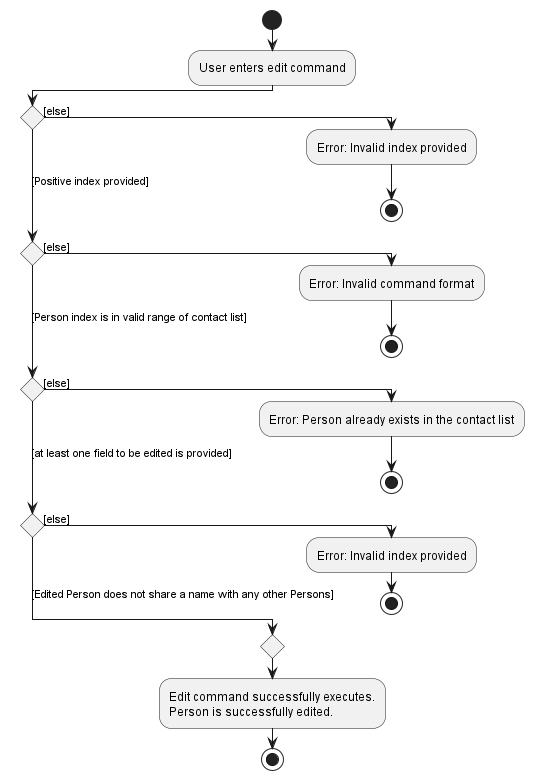

The diagram above was rendered by PlantUML. Its source (embedded in the PNG):
@startuml
!pragma useVerticalIf on
start
:User enters edit command;
if () then ([else])
  :Error: Invalid index provided;
  stop
([Positive index provided]) elseif () then ([else])
  :Error: Invalid command format;
  stop
([Person index is in valid range of contact list])elseif () then ([else])
  :Error: Person already exists in the contact list;
   stop
([at least one field to be edited is provided]) elseif () then ([else])
  :Error: Invalid index provided;
  stop
 else ([Edited Person does not share a name with any other Persons])
endif
  :Edit command successfully executes.
Person is successfully edited.;
stop

@enduml